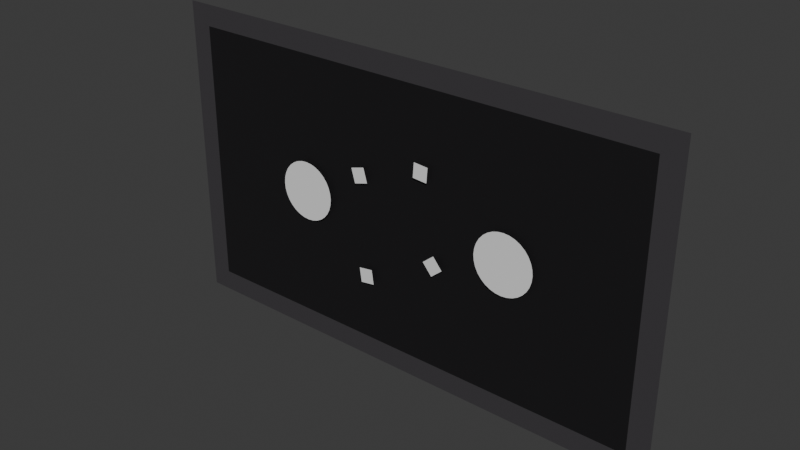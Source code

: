 # Source: Lobby.blend  (saved by Blender 4.2.66; exported with 4.5.12 LTS)
import bpy
from mathutils import Matrix  # noqa: F401  (used for matrix-valued properties, if any)

bpy.ops.wm.read_factory_settings(use_empty=True)
scene = bpy.context.scene
scene.name = 'Lobby'
col_crate = bpy.data.collections.new('Crate')  # instanced only; not linked into the scene

# ---- materials (node trees are filled in below, after node groups)
mat_lobbybackground = bpy.data.materials.new('LobbyBackground')
mat_lobbyborder = bpy.data.materials.new('LobbyBorder')

# ---- material node trees
mat_lobbybackground.use_nodes = True; mat_lobbybackground.node_tree.nodes.clear()
_N = mat_lobbybackground.node_tree.nodes; _L = mat_lobbybackground.node_tree.links
n0 = _N.new('ShaderNodeBsdfPrincipled'); n0.name = 'Principled BSDF'; n0.location = (10, 300)
n0.inputs[0].default_value = (0.009721, 0.009134, 0.01033, 1.0)
n1 = _N.new('ShaderNodeOutputMaterial'); n1.name = 'Material Output'; n1.location = (300, 300)
_L.new(n0.outputs[0], n1.inputs[0])
n1.is_active_output = True
mat_lobbyborder.use_nodes = True; mat_lobbyborder.node_tree.nodes.clear()
_N = mat_lobbyborder.node_tree.nodes; _L = mat_lobbyborder.node_tree.links
n0 = _N.new('ShaderNodeBsdfPrincipled'); n0.name = 'Principled BSDF'; n0.location = (10, 300)
n0.inputs[0].default_value = (0.05127, 0.04817, 0.05286, 1.0)
n1 = _N.new('ShaderNodeOutputMaterial'); n1.name = 'Material Output'; n1.location = (300, 300)
_L.new(n0.outputs[0], n1.inputs[0])
n1.is_active_output = True

# ---- world
world_world = bpy.data.worlds.new('World'); scene.world = world_world
world_world.use_nodes = True; world_world.node_tree.nodes.clear()
_N = world_world.node_tree.nodes; _L = world_world.node_tree.links
n0 = _N.new('ShaderNodeOutputWorld'); n0.name = 'World Output'; n0.location = (300, 300)
n1 = _N.new('ShaderNodeBackground'); n1.name = 'Background'; n1.location = (10, 300)
n1.inputs[0].default_value = (0.05088, 0.05088, 0.05088, 1.0)
_L.new(n1.outputs[0], n0.inputs[0])
n0.is_active_output = True
world_world.color = (0.05088, 0.05088, 0.05088)
world_world.sun_shadow_jitter_overblur = 0.0

# ---- meshes
me_lobbybackground = bpy.data.meshes.new('LobbyBackground')
me_lobbybackground.from_pydata([(-640.0, 0.0, -360.0), (640.0, 0.0, -360.0), (-640.0, 0.0, 360.0), (640.0, 0.0, 360.0)], [], [(0, 1, 3, 2)])
_uv = me_lobbybackground.uv_layers.new(name='UVMap')
_uv.uv.foreach_set('vector', [0.0, 0.0, 1.0, 0.0, 1.0, 1.0, 0.0, 1.0])
me_lobbybackground.materials.append(mat_lobbybackground)
me_lobbybackground.update()
me_lobbyborder = bpy.data.meshes.new('LobbyBorder')
me_lobbyborder.from_pydata([(-640.0, 0.0, -360.0), (640.0, 0.0, -360.0), (-640.0, 0.0, 360.0), (640.0, 0.0, 360.0), (-697.6, 0.0, -360.0), (697.6, 0.0, -360.0), (-697.6, 0.0, 360.0), (697.6, 0.0, 360.0), (-640.0, 0.0, -417.6), (640.0, 0.0, -417.6), (-640.0, 0.0, 417.6), (640.0, 0.0, 417.6), (-697.6, 0.0, 417.6), (-697.6, 0.0, -417.6), (697.6, 0.0, -417.6), (697.6, 0.0, 417.6)], [], [(6, 2, 10, 12), (3, 1, 5, 7), (0, 2, 6, 4), (2, 3, 11, 10), (1, 0, 8, 9), (13, 8, 0, 4), (5, 1, 9, 14), (15, 11, 3, 7)])
_uv = me_lobbyborder.uv_layers.new(name='UVMap')
_uv.uv.foreach_set('vector', [0.0, 1.0, 0.0, 1.0, 0.0, 1.0, 0.0, 0.0, 1.0, 1.0, 1.0, 0.0, 1.0, 0.0, 1.0, 1.0, 0.0, 0.0, 0.0, 1.0, 0.0, 1.0, 0.0, 0.0, 0.0, 1.0, 1.0, 1.0, 1.0, 1.0, 0.0, 1.0, 1.0, 0.0, 0.0, 0.0, 0.0, 0.0, 1.0, 0.0, 0.0, 0.0, 0.0, 0.0, 0.0, 0.0, 0.0, 0.0, 1.0, 0.0, 1.0, 0.0, 1.0, 0.0, 0.0, 0.0, 0.0, 0.0, 1.0, 1.0, 1.0, 1.0, 1.0, 1.0])
me_lobbyborder.materials.append(mat_lobbyborder)
me_lobbyborder.update()
me_circle = bpy.data.meshes.new('Circle')
me_circle.from_pydata([(-0.001221, -1.839e-06, 80.0), (-15.61, -1.839e-06, 78.46), (-30.62, -1.839e-06, 73.91), (-44.45, -1.839e-06, 66.52), (-56.57, -1.839e-06, 56.57), (-66.52, -1.839e-06, 44.45), (-73.91, -1.839e-06, 30.61), (-78.46, -1.839e-06, 15.61), (-80.0, -6.473e-07, -1.639e-06), (-78.46, 5.448e-07, -15.61), (-73.91, 5.448e-07, -30.61), (-66.52, 2.929e-06, -44.45), (-56.57, 2.929e-06, -56.57), (-44.45, 2.929e-06, -66.52), (-30.62, 2.929e-06, -73.91), (-15.61, 2.929e-06, -78.46), (-0.001221, -1.839e-06, -80.0), (15.61, 2.929e-06, -78.46), (30.61, 2.929e-06, -73.91), (44.44, 2.929e-06, -66.52), (56.57, 2.929e-06, -56.57), (66.52, 2.929e-06, -44.45), (73.91, 5.448e-07, -30.61), (78.46, 5.448e-07, -15.61), (80.0, -6.473e-07, -1.639e-06), (78.46, -1.839e-06, 15.61), (73.91, -1.839e-06, 30.61), (66.52, -1.839e-06, 44.45), (56.57, -1.839e-06, 56.57), (44.44, -1.839e-06, 66.52), (30.61, -1.839e-06, 73.91), (15.61, -1.839e-06, 78.46)], [], [(1, 0, 31, 30, 29, 28, 27, 26, 25, 24, 23, 22, 21, 20, 19, 18, 17, 16, 15, 14, 13, 12, 11, 10, 9, 8, 7, 6, 5, 4, 3, 2)])
_uv = me_circle.uv_layers.new(name='UVMap')
_uv.uv.foreach_set('vector', [0.0, 0.0, 0.0, 0.0, 0.0, 0.0, 0.0, 0.0, 0.0, 0.0, 0.0, 0.0, 0.0, 0.0, 0.0, 0.0, 0.0, 0.0, 0.0, 0.0, 0.0, 0.0, 0.0, 0.0, 0.0, 0.0, 0.0, 0.0, 0.0, 0.0, 0.0, 0.0, 0.0, 0.0, 0.0, 0.0, 0.0, 0.0, 0.0, 0.0, 0.0, 0.0, 0.0, 0.0, 0.0, 0.0, 0.0, 0.0, 0.0, 0.0, 0.0, 0.0, 0.0, 0.0, 0.0, 0.0, 0.0, 0.0, 0.0, 0.0, 0.0, 0.0, 0.0, 0.0])
me_circle.update()
me_circle_001 = bpy.data.meshes.new('Circle.001')
me_circle_001.from_pydata([(-0.001221, -1.839e-06, 80.0), (-15.61, -1.839e-06, 78.46), (-30.62, -1.839e-06, 73.91), (-44.45, -1.839e-06, 66.52), (-56.57, -1.839e-06, 56.57), (-66.52, -1.839e-06, 44.45), (-73.91, -1.839e-06, 30.61), (-78.46, -1.839e-06, 15.61), (-80.0, -6.473e-07, -1.639e-06), (-78.46, 5.448e-07, -15.61), (-73.91, 5.448e-07, -30.61), (-66.52, 2.929e-06, -44.45), (-56.57, 2.929e-06, -56.57), (-44.45, 2.929e-06, -66.52), (-30.62, 2.929e-06, -73.91), (-15.61, 2.929e-06, -78.46), (-0.001221, -1.839e-06, -80.0), (15.61, 2.929e-06, -78.46), (30.61, 2.929e-06, -73.91), (44.44, 2.929e-06, -66.52), (56.57, 2.929e-06, -56.57), (66.52, 2.929e-06, -44.45), (73.91, 5.448e-07, -30.61), (78.46, 5.448e-07, -15.61), (80.0, -6.473e-07, -1.639e-06), (78.46, -1.839e-06, 15.61), (73.91, -1.839e-06, 30.61), (66.52, -1.839e-06, 44.45), (56.57, -1.839e-06, 56.57), (44.44, -1.839e-06, 66.52), (30.61, -1.839e-06, 73.91), (15.61, -1.839e-06, 78.46)], [], [(1, 0, 31, 30, 29, 28, 27, 26, 25, 24, 23, 22, 21, 20, 19, 18, 17, 16, 15, 14, 13, 12, 11, 10, 9, 8, 7, 6, 5, 4, 3, 2)])
_uv = me_circle_001.uv_layers.new(name='UVMap')
_uv.uv.foreach_set('vector', [0.0, 0.0, 0.0, 0.0, 0.0, 0.0, 0.0, 0.0, 0.0, 0.0, 0.0, 0.0, 0.0, 0.0, 0.0, 0.0, 0.0, 0.0, 0.0, 0.0, 0.0, 0.0, 0.0, 0.0, 0.0, 0.0, 0.0, 0.0, 0.0, 0.0, 0.0, 0.0, 0.0, 0.0, 0.0, 0.0, 0.0, 0.0, 0.0, 0.0, 0.0, 0.0, 0.0, 0.0, 0.0, 0.0, 0.0, 0.0, 0.0, 0.0, 0.0, 0.0, 0.0, 0.0, 0.0, 0.0, 0.0, 0.0, 0.0, 0.0, 0.0, 0.0, 0.0, 0.0])
me_circle_001.update()
me_crate = bpy.data.meshes.new('Crate')
me_crate.from_pydata([(-20.0, 0.0, -20.0), (20.0, 0.0, -20.0), (-20.0, 0.0, 20.0), (20.0, 0.0, 20.0)], [], [(0, 1, 3, 2)])
_uv = me_crate.uv_layers.new(name='UVMap')
_uv.uv.foreach_set('vector', [0.0, 0.0, 1.0, 0.0, 1.0, 1.0, 0.0, 1.0])
me_crate.update()

# ---- objects
ob_lobbybackground = bpy.data.objects.new('LobbyBackground', me_lobbybackground)
ob_crate_001 = bpy.data.objects.new('Crate.001', None)
ob_lobbyborder = bpy.data.objects.new('LobbyBorder', me_lobbyborder)
ob_crate_002 = bpy.data.objects.new('Crate.002', None)
ob_crate_003 = bpy.data.objects.new('Crate.003', None)
ob_crate_004 = bpy.data.objects.new('Crate.004', None)
ob_tutorialeffector = bpy.data.objects.new('TutorialEffector', None)
ob_matchmakeeffector = bpy.data.objects.new('MatchmakeEffector', None)
ob_circle = bpy.data.objects.new('Circle', me_circle)
ob_circle_001 = bpy.data.objects.new('Circle.001', me_circle_001)
ob_crate = bpy.data.objects.new('Crate', me_crate)

# ---- transforms, parenting, visibility, modifiers, constraints
ob_lobbybackground.location = (0.0, 10.0, 0.0)
ob_crate_001.location = (102.4, 1.001e-05, -74.48)
ob_crate_001.rotation_euler = (7.529e-08, 0.8752, 1.609e-07)
ob_crate_001.instance_type = 'COLLECTION'
ob_lobbyborder.location = (0.0, 10.0, 0.0)
ob_crate_002.location = (-123.3, -1.272e-05, 94.67)
ob_crate_002.rotation_euler = (5.499e-09, -0.2814, -3.883e-08)
ob_crate_002.instance_type = 'COLLECTION'
ob_crate_003.location = (63.57, -2.097e-05, 156.1)
ob_crate_003.rotation_euler = (3.843e-10, 0.07554, 1.017e-08)
ob_crate_003.instance_type = 'COLLECTION'
ob_crate_004.location = (-104.2, 2.357e-05, -175.4)
ob_crate_004.rotation_euler = (1.494e-09, -0.1484, -2.009e-08)
ob_crate_004.instance_type = 'COLLECTION'
ob_tutorialeffector.location = (-300.0, 0.0, 0.0)
ob_tutorialeffector.empty_display_type = 'CIRCLE'
ob_tutorialeffector.empty_display_size = 80.0
ob_matchmakeeffector.location = (300.0, 0.0, 0.0)
ob_matchmakeeffector.empty_display_type = 'CIRCLE'
ob_matchmakeeffector.empty_display_size = 80.0
ob_circle.parent = ob_matchmakeeffector
ob_circle.location = (0.0, 0.0, 0.0)
ob_circle_001.parent = ob_tutorialeffector
ob_circle_001.location = (0.0, 0.0, 0.0)
ob_crate.location = (0.0, 0.0, 0.0)
ob_crate_001.instance_collection = col_crate
ob_crate_002.instance_collection = col_crate
ob_crate_003.instance_collection = col_crate
ob_crate_004.instance_collection = col_crate

# ---- collection membership
scene.collection.objects.link(ob_lobbybackground)
scene.collection.objects.link(ob_crate_001)
scene.collection.objects.link(ob_lobbyborder)
scene.collection.objects.link(ob_crate_002)
scene.collection.objects.link(ob_crate_003)
scene.collection.objects.link(ob_crate_004)
scene.collection.objects.link(ob_tutorialeffector)
scene.collection.objects.link(ob_matchmakeeffector)
scene.collection.objects.link(ob_circle)
scene.collection.objects.link(ob_circle_001)
col_crate.objects.link(ob_crate)

# ---- scene / render settings (as saved in the file)
scene.frame_start = 1; scene.frame_end = 250; scene.frame_set(1)
scene.render.engine = 'BLENDER_EEVEE_NEXT'
bpy.context.view_layer.update()

# ---- added for rendering (the .blend has no active camera and no usable light): camera, sun
cam_auto = bpy.data.cameras.new('AutoCamera')
cam_auto.lens = 50.0
cam_auto.sensor_width = 36.0
cam_auto.clip_end = 26404.2
ob_auto_camera = bpy.data.objects.new('AutoCamera', cam_auto)
scene.collection.objects.link(ob_auto_camera)
ob_auto_camera.location = (1504.52, -1800.42, 1203.62)
ob_auto_camera.rotation_euler = (1.09748, -7.21219e-08, 0.694738)
scene.camera = ob_auto_camera
light_auto_sun = bpy.data.lights.new('AutoSun', 'SUN')
light_auto_sun.energy = 3.0
light_auto_sun.angle = 0.0523599
ob_auto_sun = bpy.data.objects.new('AutoSun', light_auto_sun)
scene.collection.objects.link(ob_auto_sun)
ob_auto_sun.rotation_euler = (0.872665, 0.174533, 0.523599)
bpy.context.view_layer.update()
